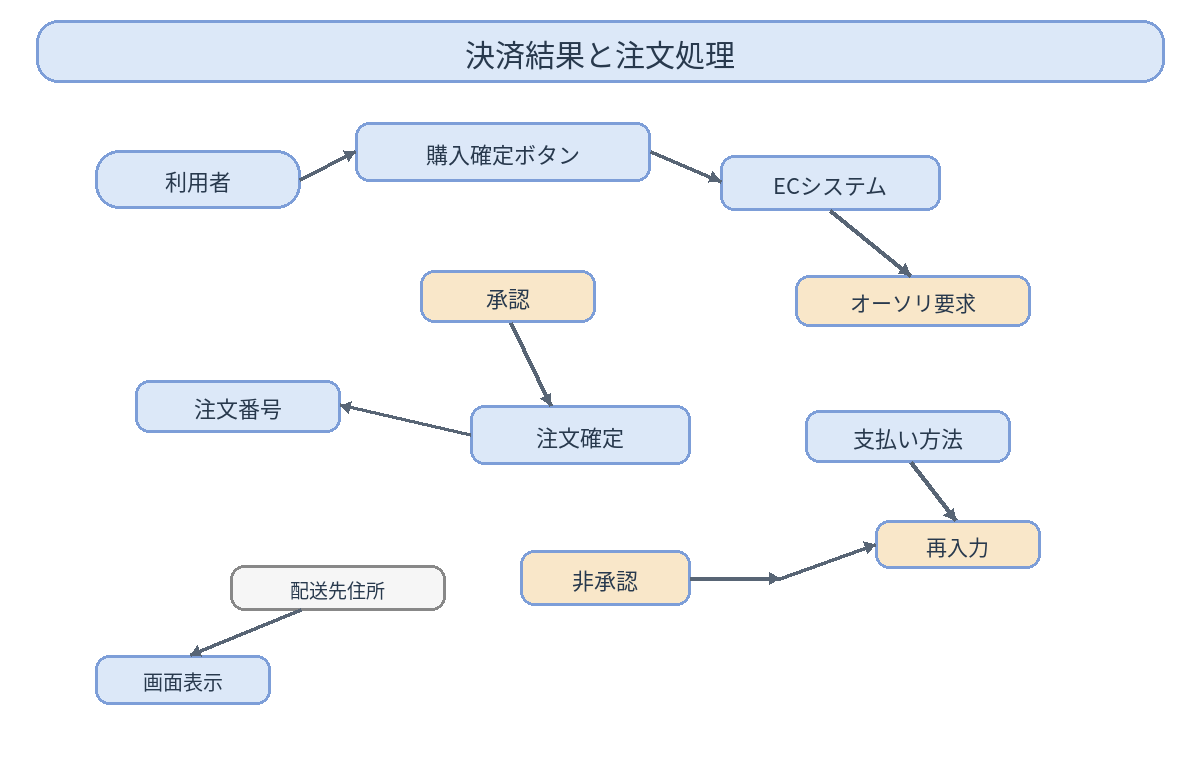

The diagram above was exported from draw.io. Its source (the exported page's mxGraphModel, read from the mxfile embedded in the PNG):
<mxGraphModel dx="1200" dy="760" grid="1" gridSize="10" guides="1" tooltips="1" connect="1" arrows="1" fold="1" page="1" pageScale="1" pageWidth="1200" pageHeight="760" math="0" shadow="0">
  <root>
    <mxCell id="0" />
    <mxCell id="1" parent="0" />
    <mxCell id="title" value="決済結果と注文処理" style="rounded=1;whiteSpace=wrap;html=1;fillColor=#DCE8F8;strokeColor=#7D9ED8;fontSize=30;fontColor=#28394D;" vertex="1" parent="1">
      <mxGeometry x="36" y="20" width="1128" height="62" as="geometry" />
    </mxCell>
    <mxCell id="user" value="利用者" style="rounded=1;whiteSpace=wrap;html=1;fillColor=#DCE8F8;strokeColor=#7D9ED8;fontSize=22;fontColor=#28394D;arcSize=50;" vertex="1" parent="1">
      <mxGeometry x="95" y="150" width="205" height="58" as="geometry" />
    </mxCell>
    <mxCell id="button" value="購入確定ボタン" style="rounded=1;whiteSpace=wrap;html=1;fillColor=#DCE8F8;strokeColor=#7D9ED8;fontSize=22;fontColor=#28394D;" vertex="1" parent="1">
      <mxGeometry x="355" y="122" width="295" height="59" as="geometry" />
    </mxCell>
    <mxCell id="ec" value="ECシステム" style="rounded=1;whiteSpace=wrap;html=1;fillColor=#DCE8F8;strokeColor=#7D9ED8;fontSize=22;fontColor=#28394D;" vertex="1" parent="1">
      <mxGeometry x="720" y="155" width="220" height="55" as="geometry" />
    </mxCell>
    <mxCell id="auth" value="オーソリ要求" style="rounded=1;whiteSpace=wrap;html=1;fillColor=#F9E7C9;strokeColor=#7D9ED8;fontSize=21;fontColor=#28394D;" vertex="1" parent="1">
      <mxGeometry x="795" y="275" width="235" height="51" as="geometry" />
    </mxCell>
    <mxCell id="approval" value="承認" style="rounded=1;whiteSpace=wrap;html=1;fillColor=#F9E7C9;strokeColor=#7D9ED8;fontSize=22;fontColor=#28394D;" vertex="1" parent="1">
      <mxGeometry x="420" y="270" width="175" height="52" as="geometry" />
    </mxCell>
    <mxCell id="order" value="注文番号" style="rounded=1;whiteSpace=wrap;html=1;fillColor=#DCE8F8;strokeColor=#7D9ED8;fontSize=22;fontColor=#28394D;" vertex="1" parent="1">
      <mxGeometry x="135" y="380" width="205" height="52" as="geometry" />
    </mxCell>
    <mxCell id="orderconfirm" value="注文確定" style="rounded=1;whiteSpace=wrap;html=1;fillColor=#DCE8F8;strokeColor=#7D9ED8;fontSize=22;fontColor=#28394D;" vertex="1" parent="1">
      <mxGeometry x="470" y="405" width="220" height="59" as="geometry" />
    </mxCell>
    <mxCell id="payment" value="支払い方法" style="rounded=1;whiteSpace=wrap;html=1;fillColor=#DCE8F8;strokeColor=#7D9ED8;fontSize=22;fontColor=#28394D;" vertex="1" parent="1">
      <mxGeometry x="805" y="410" width="205" height="52" as="geometry" />
    </mxCell>
    <mxCell id="reinput" value="再入力" style="rounded=1;whiteSpace=wrap;html=1;fillColor=#F9E7C9;strokeColor=#7D9ED8;fontSize=21;fontColor=#28394D;" vertex="1" parent="1">
      <mxGeometry x="875" y="520" width="165" height="48" as="geometry" />
    </mxCell>
    <mxCell id="address" value="配送先住所" style="rounded=1;whiteSpace=wrap;html=1;fillColor=#F6F6F6;strokeColor=#888888;fontSize=19;fontColor=#28394D;" vertex="1" parent="1">
      <mxGeometry x="230" y="565" width="215" height="45" as="geometry" />
    </mxCell>
    <mxCell id="decline" value="非承認" style="rounded=1;whiteSpace=wrap;html=1;fillColor=#F9E7C9;strokeColor=#7D9ED8;fontSize=22;fontColor=#28394D;" vertex="1" parent="1">
      <mxGeometry x="520" y="550" width="170" height="55" as="geometry" />
    </mxCell>
    <mxCell id="screen" value="画面表示" style="rounded=1;whiteSpace=wrap;html=1;fillColor=#DCE8F8;strokeColor=#7D9ED8;fontSize=20;fontColor=#28394D;" vertex="1" parent="1">
      <mxGeometry x="95" y="655" width="175" height="49" as="geometry" />
    </mxCell>
    <mxCell id="e1" value="" style="edgeStyle=orthogonalEdgeStyle;rounded=1;orthogonalLoop=1;jettySize=auto;html=1;endArrow=block;endFill=1;strokeColor=#586575;strokeWidth=2;" edge="1" parent="1" source="user" target="button">
      <mxGeometry relative="1" as="geometry" />
    </mxCell>
    <mxCell id="e2" value="" style="edgeStyle=orthogonalEdgeStyle;rounded=1;orthogonalLoop=1;jettySize=auto;html=1;endArrow=block;endFill=1;strokeColor=#586575;strokeWidth=2;" edge="1" parent="1" source="button" target="ec">
      <mxGeometry relative="1" as="geometry" />
    </mxCell>
    <mxCell id="e3" value="" style="edgeStyle=orthogonalEdgeStyle;rounded=1;orthogonalLoop=1;jettySize=auto;html=1;endArrow=block;endFill=1;strokeColor=#586575;strokeWidth=2;" edge="1" parent="1" source="ec" target="auth">
      <mxGeometry relative="1" as="geometry" />
    </mxCell>
    <mxCell id="e4" value="" style="edgeStyle=orthogonalEdgeStyle;rounded=1;orthogonalLoop=1;jettySize=auto;html=1;endArrow=block;endFill=1;strokeColor=#586575;strokeWidth=2;" edge="1" parent="1" source="approval" target="orderconfirm">
      <mxGeometry relative="1" as="geometry" />
    </mxCell>
    <mxCell id="e5" value="" style="edgeStyle=orthogonalEdgeStyle;rounded=1;orthogonalLoop=1;jettySize=auto;html=1;endArrow=block;endFill=1;strokeColor=#586575;strokeWidth=2;" edge="1" parent="1" source="orderconfirm" target="order">
      <mxGeometry relative="1" as="geometry" />
    </mxCell>
    <mxCell id="e6" value="" style="edgeStyle=orthogonalEdgeStyle;rounded=1;orthogonalLoop=1;jettySize=auto;html=1;endArrow=block;endFill=1;strokeColor=#586575;strokeWidth=2;" edge="1" parent="1" source="decline" target="reinput">
      <mxGeometry relative="1" as="geometry" />
    </mxCell>
    <mxCell id="e7" value="" style="edgeStyle=orthogonalEdgeStyle;rounded=1;orthogonalLoop=1;jettySize=auto;html=1;endArrow=block;endFill=1;strokeColor=#586575;strokeWidth=2;" edge="1" parent="1" source="payment" target="reinput">
      <mxGeometry relative="1" as="geometry" />
    </mxCell>
    <mxCell id="e8" value="" style="edgeStyle=orthogonalEdgeStyle;rounded=1;orthogonalLoop=1;jettySize=auto;html=1;endArrow=block;endFill=1;strokeColor=#586575;strokeWidth=2;" edge="1" parent="1" source="address" target="screen">
      <mxGeometry relative="1" as="geometry" />
    </mxCell>
  </root>
</mxGraphModel>